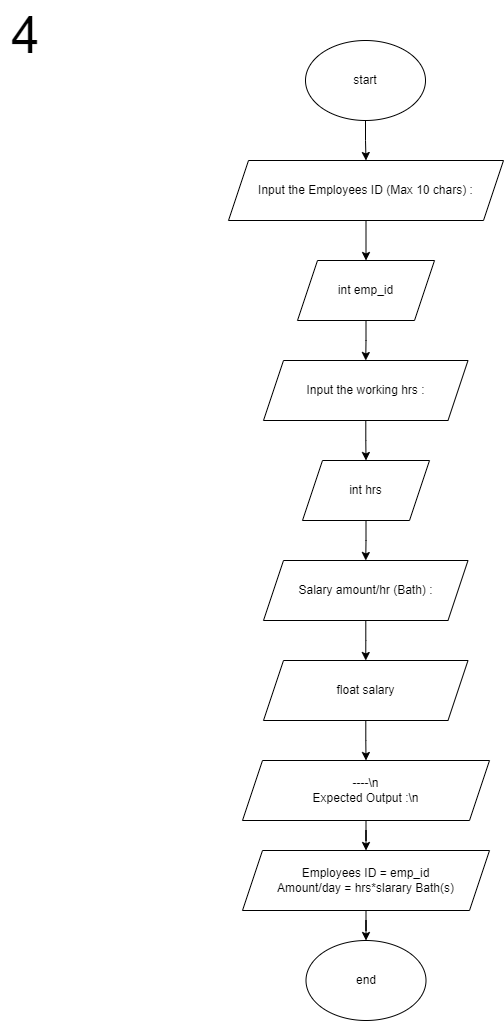

The diagram above was exported from draw.io. Its source (the exported page's mxGraphModel, read from the mxfile embedded in the PNG):
<mxGraphModel dx="1422" dy="726" grid="1" gridSize="10" guides="1" tooltips="1" connect="1" arrows="1" fold="1" page="1" pageScale="1" pageWidth="850" pageHeight="1100" math="0" shadow="0">
  <root>
    <mxCell id="0" />
    <mxCell id="1" parent="0" />
    <mxCell id="SsUlJzTgHKYjy4Bfs7ha-22" style="edgeStyle=orthogonalEdgeStyle;rounded=0;orthogonalLoop=1;jettySize=auto;html=1;entryX=0.5;entryY=0;entryDx=0;entryDy=0;fontSize=12;" edge="1" parent="1" source="SsUlJzTgHKYjy4Bfs7ha-1" target="SsUlJzTgHKYjy4Bfs7ha-12">
      <mxGeometry relative="1" as="geometry" />
    </mxCell>
    <mxCell id="SsUlJzTgHKYjy4Bfs7ha-1" value="start" style="ellipse;whiteSpace=wrap;html=1;" vertex="1" parent="1">
      <mxGeometry x="365" y="80" width="120" height="80" as="geometry" />
    </mxCell>
    <mxCell id="SsUlJzTgHKYjy4Bfs7ha-10" value="4" style="text;html=1;align=center;verticalAlign=middle;resizable=0;points=[];autosize=1;strokeColor=none;fillColor=none;strokeWidth=1;spacing=1;fontSize=51;" vertex="1" parent="1">
      <mxGeometry x="60" y="40" width="50" height="70" as="geometry" />
    </mxCell>
    <mxCell id="SsUlJzTgHKYjy4Bfs7ha-23" style="edgeStyle=orthogonalEdgeStyle;rounded=0;orthogonalLoop=1;jettySize=auto;html=1;entryX=0.5;entryY=0;entryDx=0;entryDy=0;fontSize=12;" edge="1" parent="1" source="SsUlJzTgHKYjy4Bfs7ha-12" target="SsUlJzTgHKYjy4Bfs7ha-16">
      <mxGeometry relative="1" as="geometry" />
    </mxCell>
    <mxCell id="SsUlJzTgHKYjy4Bfs7ha-12" value="Input the Employees ID (Max 10 chars) :" style="shape=parallelogram;perimeter=parallelogramPerimeter;whiteSpace=wrap;html=1;fixedSize=1;fontSize=12;strokeWidth=1;" vertex="1" parent="1">
      <mxGeometry x="288" y="200" width="275" height="60" as="geometry" />
    </mxCell>
    <mxCell id="SsUlJzTgHKYjy4Bfs7ha-25" style="edgeStyle=orthogonalEdgeStyle;rounded=0;orthogonalLoop=1;jettySize=auto;html=1;entryX=0.5;entryY=0;entryDx=0;entryDy=0;fontSize=12;" edge="1" parent="1" source="SsUlJzTgHKYjy4Bfs7ha-14" target="SsUlJzTgHKYjy4Bfs7ha-17">
      <mxGeometry relative="1" as="geometry" />
    </mxCell>
    <mxCell id="SsUlJzTgHKYjy4Bfs7ha-14" value="Input the working hrs :" style="shape=parallelogram;perimeter=parallelogramPerimeter;whiteSpace=wrap;html=1;fixedSize=1;fontSize=12;strokeWidth=1;" vertex="1" parent="1">
      <mxGeometry x="323" y="400" width="204.5" height="60" as="geometry" />
    </mxCell>
    <mxCell id="SsUlJzTgHKYjy4Bfs7ha-27" style="edgeStyle=orthogonalEdgeStyle;rounded=0;orthogonalLoop=1;jettySize=auto;html=1;entryX=0.5;entryY=0;entryDx=0;entryDy=0;fontSize=12;" edge="1" parent="1" source="SsUlJzTgHKYjy4Bfs7ha-15" target="SsUlJzTgHKYjy4Bfs7ha-18">
      <mxGeometry relative="1" as="geometry" />
    </mxCell>
    <mxCell id="SsUlJzTgHKYjy4Bfs7ha-15" value="Salary amount/hr (Bath) :" style="shape=parallelogram;perimeter=parallelogramPerimeter;whiteSpace=wrap;html=1;fixedSize=1;fontSize=12;strokeWidth=1;" vertex="1" parent="1">
      <mxGeometry x="323" y="600" width="204.5" height="60" as="geometry" />
    </mxCell>
    <mxCell id="SsUlJzTgHKYjy4Bfs7ha-24" style="edgeStyle=orthogonalEdgeStyle;rounded=0;orthogonalLoop=1;jettySize=auto;html=1;entryX=0.5;entryY=0;entryDx=0;entryDy=0;fontSize=12;" edge="1" parent="1" source="SsUlJzTgHKYjy4Bfs7ha-16" target="SsUlJzTgHKYjy4Bfs7ha-14">
      <mxGeometry relative="1" as="geometry" />
    </mxCell>
    <mxCell id="SsUlJzTgHKYjy4Bfs7ha-16" value="int emp_id" style="shape=parallelogram;perimeter=parallelogramPerimeter;whiteSpace=wrap;html=1;fixedSize=1;fontSize=12;strokeWidth=1;" vertex="1" parent="1">
      <mxGeometry x="357" y="300" width="137" height="60" as="geometry" />
    </mxCell>
    <mxCell id="SsUlJzTgHKYjy4Bfs7ha-26" style="edgeStyle=orthogonalEdgeStyle;rounded=0;orthogonalLoop=1;jettySize=auto;html=1;entryX=0.5;entryY=0;entryDx=0;entryDy=0;fontSize=12;" edge="1" parent="1" source="SsUlJzTgHKYjy4Bfs7ha-17" target="SsUlJzTgHKYjy4Bfs7ha-15">
      <mxGeometry relative="1" as="geometry" />
    </mxCell>
    <mxCell id="SsUlJzTgHKYjy4Bfs7ha-17" value="int hrs" style="shape=parallelogram;perimeter=parallelogramPerimeter;whiteSpace=wrap;html=1;fixedSize=1;fontSize=12;strokeWidth=1;" vertex="1" parent="1">
      <mxGeometry x="362" y="500" width="127" height="60" as="geometry" />
    </mxCell>
    <mxCell id="SsUlJzTgHKYjy4Bfs7ha-28" style="edgeStyle=orthogonalEdgeStyle;rounded=0;orthogonalLoop=1;jettySize=auto;html=1;entryX=0.5;entryY=0;entryDx=0;entryDy=0;fontSize=12;" edge="1" parent="1" source="SsUlJzTgHKYjy4Bfs7ha-18" target="SsUlJzTgHKYjy4Bfs7ha-20">
      <mxGeometry relative="1" as="geometry" />
    </mxCell>
    <mxCell id="SsUlJzTgHKYjy4Bfs7ha-18" value="float salary" style="shape=parallelogram;perimeter=parallelogramPerimeter;whiteSpace=wrap;html=1;fixedSize=1;fontSize=12;strokeWidth=1;" vertex="1" parent="1">
      <mxGeometry x="323" y="700" width="204.5" height="60" as="geometry" />
    </mxCell>
    <mxCell id="SsUlJzTgHKYjy4Bfs7ha-31" style="edgeStyle=orthogonalEdgeStyle;rounded=0;orthogonalLoop=1;jettySize=auto;html=1;fontSize=12;" edge="1" parent="1" source="SsUlJzTgHKYjy4Bfs7ha-20" target="SsUlJzTgHKYjy4Bfs7ha-30">
      <mxGeometry relative="1" as="geometry" />
    </mxCell>
    <mxCell id="SsUlJzTgHKYjy4Bfs7ha-20" value="----\n&lt;br&gt;Expected Output :\n" style="shape=parallelogram;perimeter=parallelogramPerimeter;whiteSpace=wrap;html=1;fixedSize=1;fontSize=12;strokeWidth=1;" vertex="1" parent="1">
      <mxGeometry x="302" y="800" width="247" height="60" as="geometry" />
    </mxCell>
    <mxCell id="SsUlJzTgHKYjy4Bfs7ha-21" value="end" style="ellipse;whiteSpace=wrap;html=1;" vertex="1" parent="1">
      <mxGeometry x="365.5" y="980" width="120" height="80" as="geometry" />
    </mxCell>
    <mxCell id="SsUlJzTgHKYjy4Bfs7ha-32" style="edgeStyle=orthogonalEdgeStyle;rounded=0;orthogonalLoop=1;jettySize=auto;html=1;entryX=0.5;entryY=0;entryDx=0;entryDy=0;fontSize=12;" edge="1" parent="1" source="SsUlJzTgHKYjy4Bfs7ha-30" target="SsUlJzTgHKYjy4Bfs7ha-21">
      <mxGeometry relative="1" as="geometry" />
    </mxCell>
    <mxCell id="SsUlJzTgHKYjy4Bfs7ha-30" value="Employees ID = emp_id&lt;br&gt;Amount/day = hrs*slarary Bath(s)" style="shape=parallelogram;perimeter=parallelogramPerimeter;whiteSpace=wrap;html=1;fixedSize=1;fontSize=12;strokeWidth=1;" vertex="1" parent="1">
      <mxGeometry x="302" y="890" width="247" height="60" as="geometry" />
    </mxCell>
  </root>
</mxGraphModel>